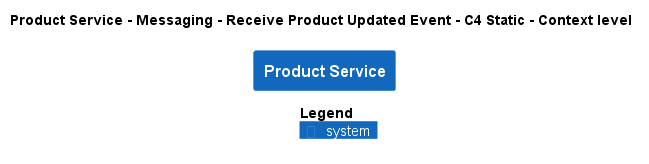

The diagram above was rendered by PlantUML. Its source (embedded in the PNG):
@startuml
!pragma layout smetana
!include ..\..\..\..\..\..\..\.c4s\C4_Context.puml

AddElementTag("c4interflow:lifecycle:new", $bgColor=green, $fontColor=#ffffff, $borderColor=green, $shadowing="False")
AddElementTag("c4interflow:lifecycle:changed", $bgColor=orange, $fontColor=#ffffff, $borderColor=orange, $shadowing="False")
AddElementTag("c4interflow:lifecycle:removed", $bgColor=red, $fontColor=#ffffff, $borderColor=red, $shadowing="False")

AddRelTag("c4interflow:lifecycle:new", $textColor=green, $lineColor=green)
AddRelTag("c4interflow:lifecycle:changed", $textColor=orange, $lineColor=orange)
AddRelTag("c4interflow:lifecycle:removed", $textColor=red, $lineColor=red)

SHOW_PERSON_PORTRAIT()
LAYOUT_TOP_DOWN()

skinparam linetype polyline

title Product Service - Messaging - Receive Product Updated Event - C4 Static - Context level

System(ECommercePlatform.SoftwareSystems.ProductService, "Product Service", "")



SHOW_LEGEND()
@enduml